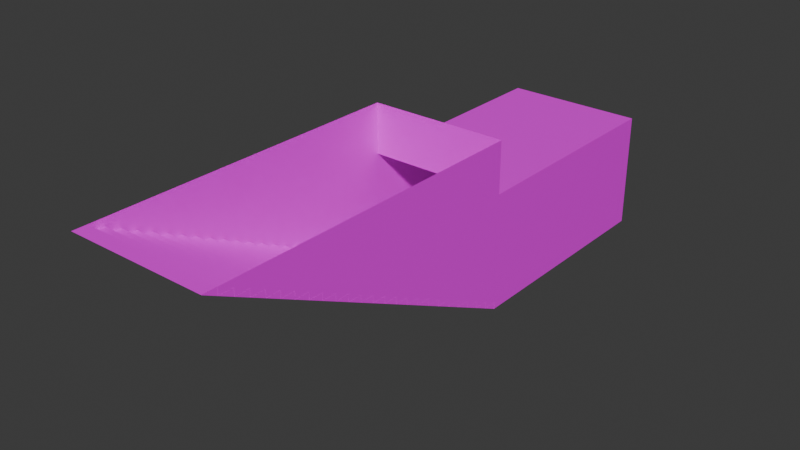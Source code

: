 # Source: tunnel_entry_underground.blend  (saved by Blender 4.5.90; exported with 4.5.12 LTS)
import bpy
from mathutils import Matrix  # noqa: F401  (used for matrix-valued properties, if any)

bpy.ops.wm.read_factory_settings(use_empty=True)
scene = bpy.context.scene
scene.name = 'Scene'

# ---- collections
col_collection = bpy.data.collections.new('Collection'); scene.collection.children.link(col_collection)

# ---- images (referenced by path relative to the original .blend; pixels are not part of the script)
import os
ASSET_DIR = os.environ.get("B2B_ASSET_DIR", "")  # directory of the original .blend (textures are referenced by path, not embedded)
HERE = os.path.dirname(os.path.abspath(__file__))  # packed textures are extracted next to this script under _unpacked/

def load_image(name, relpath, width, height, colorspace="sRGB"):
    """Load a texture the original file referenced (path relative to the .blend, or extracted next to this script)."""
    p = next((c for c in (os.path.join(HERE, relpath), os.path.join(ASSET_DIR, relpath)) if relpath and os.path.exists(c)), "")
    if p:
        img = bpy.data.images.load(p, check_existing=True)
        img.name = name
    else:  # same state as the original file: an image datablock whose file is absent (Cycles renders it pink)
        img = bpy.data.images.new(name, width, height)
        img.source = "FILE"
        img.filepath = "//" + (relpath or name)
    img.colorspace_settings.name = colorspace
    return img
img_pedestriantunel_dds = load_image('pedestriantunel.dds', 'pedestriantunel.dds', 1024, 1024, 'sRGB')
img_pedestrian_elements_dds = load_image('pedestrian_elements.dds', 'pedestrian_elements.dds', 1024, 1024, 'sRGB')

# ---- materials (node trees are filled in below, after node groups)
mat_material = bpy.data.materials.new('material')
mat_material.preview_render_type = 'FLAT'
mat_material_1 = bpy.data.materials.new('Material')
mat_material_1.alpha_threshold = 0.0
mat_material_1.preview_render_type = 'FLAT'
mat_material_1.roughness = 0.5
mat_material_1.line_color = (0.0, 0.0, 0.0, 1.0)

# ---- material node trees
mat_material.use_nodes = True; mat_material.node_tree.nodes.clear()
_N = mat_material.node_tree.nodes; _L = mat_material.node_tree.links
n0 = _N.new('ShaderNodeBsdfPrincipled'); n0.name = 'Principled BSDF'; n0.location = (-200, 100)
n1 = _N.new('ShaderNodeOutputMaterial'); n1.name = 'Material Output'; n1.location = (200, 100)
n2 = _N.new('ShaderNodeTexImage'); n2.name = 'Image Texture'; n2.location = (-490, 80)
n2.image = img_pedestriantunel_dds
_L.new(n0.outputs[0], n1.inputs[0])
_L.new(n2.outputs[0], n0.inputs[0])
n1.is_active_output = True
mat_material_1.use_nodes = True; mat_material_1.node_tree.nodes.clear()
_N = mat_material_1.node_tree.nodes; _L = mat_material_1.node_tree.links
n0 = _N.new('ShaderNodeOutputMaterial'); n0.name = 'Material Output'; n0.location = (200, 100)
n1 = _N.new('ShaderNodeBsdfPrincipled'); n1.name = 'Principled BSDF'; n1.location = (-200, 100)
n1.inputs[3].default_value = 1.45
n2 = _N.new('ShaderNodeTexImage'); n2.name = 'Image Texture'; n2.location = (-490, 80)
n2.image = img_pedestrian_elements_dds
_L.new(n1.outputs[0], n0.inputs[0])
_L.new(n2.outputs[0], n1.inputs[0])
n0.is_active_output = True

# ---- world
world_world = bpy.data.worlds.new('World'); scene.world = world_world
world_world.use_nodes = True; world_world.node_tree.nodes.clear()
_N = world_world.node_tree.nodes; _L = world_world.node_tree.links
n0 = _N.new('ShaderNodeOutputWorld'); n0.name = 'World Output'; n0.location = (200, 100)
n1 = _N.new('ShaderNodeBackground'); n1.name = 'Background'; n1.location = (-200, 100)
n1.inputs[0].default_value = (0.05088, 0.05088, 0.05088, 1.0)
_L.new(n1.outputs[0], n0.inputs[0])
n0.is_active_output = True
world_world.color = (0.05088, 0.05088, 0.05088)
world_world.sun_shadow_jitter_overblur = 0.0

# ---- meshes
me_plane_014 = bpy.data.meshes.new('Plane.014')
me_plane_014.from_pydata([(3.5, 1.5, -3.6), (3.5, 1.5, -1.1), (1.5, 1.5, -3.6), (1.5, 1.5, -1.1), (1.5, -1.5, -1.1), (1.5, -1.5, -3.6), (3.5, -1.5, -1.1), (3.5, -1.5, -3.6)], [], [(0, 1, 3, 2), (7, 5, 4, 6), (6, 4, 3, 1), (7, 0, 2, 5)])
_uv = me_plane_014.uv_layers.new(name='UVMap')
_uv.uv.foreach_set('vector', [0.5558, 0.6621, 0.5558, 1.0, 0.3339, 1.0, 0.3339, 0.6621, 0.5558, 0.6621, 0.3339, 0.6621, 0.3339, 1.0, 0.5558, 1.0, 0.1101, 0.661, 0.3362, 0.661, 0.3362, 0.3402, 0.1101, 0.3402, 0.1101, 0.661, 0.1101, 0.3402, 0.3362, 0.3402, 0.3362, 0.661])
me_plane_014.materials.append(mat_material)
me_plane_014.update()
me_plane_025 = bpy.data.meshes.new('Plane.025')
me_plane_025.from_pydata([(-1.0, 46.0, -1.5), (1.0, 46.0, -1.5), (-1.0, 48.0, -1.5), (1.0, 48.0, -1.5), (-0.3333, 46.0, -1.5), (0.3333, 46.0, -1.5), (0.3333, 48.0, -1.5), (-0.3333, 48.0, -1.5), (-1.0, 46.0, -1.8), (1.0, 46.0, -1.8), (-0.3333, 46.0, -1.8), (0.3333, 46.0, -1.8), (-1.0, 44.0, -1.8), (1.0, 44.0, -1.8), (-1.0, 46.0, -1.8), (1.0, 46.0, -1.8), (-0.3333, 44.0, -1.8), (0.3333, 44.0, -1.8), (0.3333, 46.0, -1.8), (-0.3333, 46.0, -1.8), (-1.0, 44.0, -2.1), (1.0, 44.0, -2.1), (-0.3333, 44.0, -2.1), (0.3333, 44.0, -2.1), (-1.0, 42.0, -2.1), (1.0, 42.0, -2.1), (-1.0, 44.0, -2.1), (1.0, 44.0, -2.1), (-0.3333, 42.0, -2.1), (0.3333, 42.0, -2.1), (0.3333, 44.0, -2.1), (-0.3333, 44.0, -2.1), (-1.0, 42.0, -2.4), (1.0, 42.0, -2.4), (-0.3333, 42.0, -2.4), (0.3333, 42.0, -2.4), (-1.0, 40.0, -2.4), (1.0, 40.0, -2.4), (-1.0, 42.0, -2.4), (1.0, 42.0, -2.4), (-0.3333, 40.0, -2.4), (0.3333, 40.0, -2.4), (0.3333, 42.0, -2.4), (-0.3333, 42.0, -2.4), (-1.0, 40.0, -2.7), (1.0, 40.0, -2.7), (-0.3333, 40.0, -2.7), (0.3333, 40.0, -2.7), (-1.0, 38.0, -2.7), (1.0, 38.0, -2.7), (-1.0, 40.0, -2.7), (1.0, 40.0, -2.7), (-0.3333, 38.0, -2.7), (0.3333, 38.0, -2.7), (0.3333, 40.0, -2.7), (-0.3333, 40.0, -2.7), (-1.0, 38.0, -3.0), (1.0, 38.0, -3.0), (-0.3333, 38.0, -3.0), (0.3333, 38.0, -3.0), (-1.0, 36.0, -3.0), (1.0, 36.0, -3.0), (-1.0, 38.0, -3.0), (1.0, 38.0, -3.0), (-0.3333, 36.0, -3.0), (0.3333, 36.0, -3.0), (0.3333, 38.0, -3.0), (-0.3333, 38.0, -3.0), (-1.0, 36.0, -3.3), (1.0, 36.0, -3.3), (-0.3333, 36.0, -3.3), (0.3333, 36.0, -3.3), (-1.0, 34.0, -3.3), (1.0, 34.0, -3.3), (-1.0, 36.0, -3.3), (1.0, 36.0, -3.3), (-0.3333, 34.0, -3.3), (0.3333, 34.0, -3.3), (0.3333, 36.0, -3.3), (-0.3333, 36.0, -3.3), (-1.0, 34.0, -3.6), (1.0, 34.0, -3.6), (-0.3333, 34.0, -3.6), (0.3333, 34.0, -3.6), (-1.0, 32.0, -3.6), (1.0, 32.0, -3.6), (-1.0, 34.0, -3.6), (1.0, 34.0, -3.6), (-0.3333, 32.0, -3.6), (0.3333, 32.0, -3.6), (0.3333, 34.0, -3.6), (-0.3333, 34.0, -3.6), (-1.0, 32.0, -3.9), (1.0, 32.0, -3.9), (-0.3333, 32.0, -3.9), (0.3333, 32.0, -3.9), (-1.0, 30.0, -3.9), (1.0, 30.0, -3.9), (-1.0, 32.0, -3.9), (1.0, 32.0, -3.9), (-0.3333, 30.0, -3.9), (0.3333, 30.0, -3.9), (0.3333, 32.0, -3.9), (-0.3333, 32.0, -3.9), (-1.0, 30.0, -4.2), (1.0, 30.0, -4.2), (-0.3333, 30.0, -4.2), (0.3333, 30.0, -4.2), (-1.0, 28.0, -4.2), (1.0, 28.0, -4.2), (-1.0, 30.0, -4.2), (1.0, 30.0, -4.2), (-0.3333, 28.0, -4.2), (0.3333, 28.0, -4.2), (0.3333, 30.0, -4.2), (-0.3333, 30.0, -4.2), (-1.0, 28.0, -4.5), (1.0, 28.0, -4.5), (-0.3333, 28.0, -4.5), (0.3333, 28.0, -4.5), (-1.0, 26.0, -4.5), (1.0, 26.0, -4.5), (-1.0, 28.0, -4.5), (1.0, 28.0, -4.5), (-0.3333, 26.0, -4.5), (0.3333, 26.0, -4.5), (0.3333, 28.0, -4.5), (-0.3333, 28.0, -4.5), (-1.0, 26.0, -4.8), (1.0, 26.0, -4.8), (-0.3333, 26.0, -4.8), (0.3333, 26.0, -4.8), (-1.0, 24.0, -4.8), (1.0, 24.0, -4.8), (-1.0, 26.0, -4.8), (1.0, 26.0, -4.8), (-0.3333, 24.0, -4.8), (0.3333, 24.0, -4.8), (0.3333, 26.0, -4.8), (-0.3333, 26.0, -4.8), (-1.0, 24.0, -5.1), (1.0, 24.0, -5.1), (-0.3333, 24.0, -5.1), (0.3333, 24.0, -5.1), (-1.0, 22.0, -5.1), (1.0, 22.0, -5.1), (-1.0, 24.0, -5.1), (1.0, 24.0, -5.1), (-0.3333, 22.0, -5.1), (0.3333, 22.0, -5.1), (0.3333, 24.0, -5.1), (-0.3333, 24.0, -5.1), (-1.0, 22.0, -5.4), (1.0, 22.0, -5.4), (-0.3333, 22.0, -5.4), (0.3333, 22.0, -5.4), (-1.0, 20.0, -5.4), (1.0, 20.0, -5.4), (-1.0, 22.0, -5.4), (1.0, 22.0, -5.4), (-0.3333, 20.0, -5.4), (0.3333, 20.0, -5.4), (0.3333, 22.0, -5.4), (-0.3333, 22.0, -5.4), (-1.0, 20.0, -5.7), (1.0, 20.0, -5.7), (-0.3333, 20.0, -5.7), (0.3333, 20.0, -5.7), (-1.0, 18.0, -5.7), (1.0, 18.0, -5.7), (-1.0, 20.0, -5.7), (1.0, 20.0, -5.7), (-0.3333, 18.0, -5.7), (0.3333, 18.0, -5.7), (0.3333, 20.0, -5.7), (-0.3333, 20.0, -5.7), (-1.0, 18.0, -6.0), (1.0, 18.0, -6.0), (-0.3333, 18.0, -6.0), (0.3333, 18.0, -6.0), (-1.0, 16.0, -6.0), (1.0, 16.0, -6.0), (-1.0, 18.0, -6.0), (1.0, 18.0, -6.0), (-0.3333, 16.0, -6.0), (0.3333, 16.0, -6.0), (0.3333, 18.0, -6.0), (-0.3333, 18.0, -6.0), (-1.0, 16.0, -6.3), (1.0, 16.0, -6.3), (-0.3333, 16.0, -6.3), (0.3333, 16.0, -6.3), (-1.0, 14.0, -6.3), (1.0, 14.0, -6.3), (-1.0, 16.0, -6.3), (1.0, 16.0, -6.3), (-0.3333, 14.0, -6.3), (0.3333, 14.0, -6.3), (0.3333, 16.0, -6.3), (-0.3333, 16.0, -6.3), (-1.0, 14.0, -6.6), (1.0, 14.0, -6.6), (-0.3333, 14.0, -6.6), (0.3333, 14.0, -6.6), (-1.0, 12.0, -6.6), (1.0, 12.0, -6.6), (-1.0, 14.0, -6.6), (1.0, 14.0, -6.6), (-0.3333, 12.0, -6.6), (0.3333, 12.0, -6.6), (0.3333, 14.0, -6.6), (-0.3333, 14.0, -6.6), (-1.0, 12.0, -6.9), (1.0, 12.0, -6.9), (-0.3333, 12.0, -6.9), (0.3333, 12.0, -6.9), (-1.0, 10.0, -6.9), (1.0, 10.0, -6.9), (-1.0, 12.0, -6.9), (1.0, 12.0, -6.9), (-0.3333, 10.0, -6.9), (0.3333, 10.0, -6.9), (0.3333, 12.0, -6.9), (-0.3333, 12.0, -6.9), (-1.0, 10.0, -7.2), (1.0, 10.0, -7.2), (-0.3333, 10.0, -7.2), (0.3333, 10.0, -7.2), (-1.0, 8.0, -7.2), (1.0, 8.0, -7.2), (-1.0, 10.0, -7.2), (1.0, 10.0, -7.2), (-0.3333, 8.0, -7.2), (0.3333, 8.0, -7.2), (0.3333, 10.0, -7.2), (-0.3333, 10.0, -7.2), (-1.0, 8.0, -7.5), (1.0, 8.0, -7.5), (-0.3333, 8.0, -7.5), (0.3333, 8.0, -7.5), (-1.0, 6.0, -7.5), (1.0, 6.0, -7.5), (-1.0, 8.0, -7.5), (1.0, 8.0, -7.5), (-0.3333, 6.0, -7.5), (0.3333, 6.0, -7.5), (0.3333, 8.0, -7.5), (-0.3333, 8.0, -7.5), (-1.0, 6.0, -7.8), (1.0, 6.0, -7.8), (-0.3333, 6.0, -7.8), (0.3333, 6.0, -7.8), (-1.0, 4.0, -7.8), (1.0, 4.0, -7.8), (-1.0, 6.0, -7.8), (1.0, 6.0, -7.8), (-0.3333, 4.0, -7.8), (0.3333, 4.0, -7.8), (0.3333, 6.0, -7.8), (-0.3333, 6.0, -7.8), (-1.0, 4.0, -8.1), (1.0, 4.0, -8.1), (-0.3333, 4.0, -8.1), (0.3333, 4.0, -8.1), (-1.0, 2.0, -8.1), (1.0, 2.0, -8.1), (-1.0, 4.0, -8.1), (1.0, 4.0, -8.1), (-0.3333, 2.0, -8.1), (0.3333, 2.0, -8.1), (0.3333, 4.0, -8.1), (-0.3333, 4.0, -8.1), (-1.0, 2.0, -8.4), (1.0, 2.0, -8.4), (-0.3333, 2.0, -8.4), (0.3333, 2.0, -8.4), (-1.0, 4.923e-06, -8.4), (1.0, 4.923e-06, -8.4), (-1.0, 2.0, -8.4), (1.0, 2.0, -8.4), (-0.3333, 4.923e-06, -8.4), (0.3333, 4.923e-06, -8.4), (0.3333, 2.0, -8.4), (-0.3333, 2.0, -8.4), (-1.0, 5.043e-06, -8.7), (1.0, 5.043e-06, -8.7), (-0.3333, 5.043e-06, -8.7), (0.3333, 5.043e-06, -8.7)], [], [(5, 1, 3, 6), (0, 4, 7, 2), (4, 5, 6, 7), (11, 9, 1, 5), (8, 10, 4, 0), (10, 11, 5, 4), (17, 13, 15, 18), (12, 16, 19, 14), (16, 17, 18, 19), (23, 21, 13, 17), (20, 22, 16, 12), (22, 23, 17, 16), (29, 25, 27, 30), (24, 28, 31, 26), (28, 29, 30, 31), (35, 33, 25, 29), (32, 34, 28, 24), (34, 35, 29, 28), (41, 37, 39, 42), (36, 40, 43, 38), (40, 41, 42, 43), (47, 45, 37, 41), (44, 46, 40, 36), (46, 47, 41, 40), (53, 49, 51, 54), (48, 52, 55, 50), (52, 53, 54, 55), (59, 57, 49, 53), (56, 58, 52, 48), (58, 59, 53, 52), (65, 61, 63, 66), (60, 64, 67, 62), (64, 65, 66, 67), (71, 69, 61, 65), (68, 70, 64, 60), (70, 71, 65, 64), (77, 73, 75, 78), (72, 76, 79, 74), (76, 77, 78, 79), (83, 81, 73, 77), (80, 82, 76, 72), (82, 83, 77, 76), (89, 85, 87, 90), (84, 88, 91, 86), (88, 89, 90, 91), (95, 93, 85, 89), (92, 94, 88, 84), (94, 95, 89, 88), (101, 97, 99, 102), (96, 100, 103, 98), (100, 101, 102, 103), (107, 105, 97, 101), (104, 106, 100, 96), (106, 107, 101, 100), (113, 109, 111, 114), (108, 112, 115, 110), (112, 113, 114, 115), (119, 117, 109, 113), (116, 118, 112, 108), (118, 119, 113, 112), (125, 121, 123, 126), (120, 124, 127, 122), (124, 125, 126, 127), (131, 129, 121, 125), (128, 130, 124, 120), (130, 131, 125, 124), (137, 133, 135, 138), (132, 136, 139, 134), (136, 137, 138, 139), (143, 141, 133, 137), (140, 142, 136, 132), (142, 143, 137, 136), (149, 145, 147, 150), (144, 148, 151, 146), (148, 149, 150, 151), (155, 153, 145, 149), (152, 154, 148, 144), (154, 155, 149, 148), (161, 157, 159, 162), (156, 160, 163, 158), (160, 161, 162, 163), (167, 165, 157, 161), (164, 166, 160, 156), (166, 167, 161, 160), (173, 169, 171, 174), (168, 172, 175, 170), (172, 173, 174, 175), (179, 177, 169, 173), (176, 178, 172, 168), (178, 179, 173, 172), (185, 181, 183, 186), (180, 184, 187, 182), (184, 185, 186, 187), (191, 189, 181, 185), (188, 190, 184, 180), (190, 191, 185, 184), (197, 193, 195, 198), (192, 196, 199, 194), (196, 197, 198, 199), (203, 201, 193, 197), (200, 202, 196, 192), (202, 203, 197, 196), (209, 205, 207, 210), (204, 208, 211, 206), (208, 209, 210, 211), (215, 213, 205, 209), (212, 214, 208, 204), (214, 215, 209, 208), (221, 217, 219, 222), (216, 220, 223, 218), (220, 221, 222, 223), (227, 225, 217, 221), (224, 226, 220, 216), (226, 227, 221, 220), (233, 229, 231, 234), (228, 232, 235, 230), (232, 233, 234, 235), (239, 237, 229, 233), (236, 238, 232, 228), (238, 239, 233, 232), (245, 241, 243, 246), (240, 244, 247, 242), (244, 245, 246, 247), (251, 249, 241, 245), (248, 250, 244, 240), (250, 251, 245, 244), (257, 253, 255, 258), (252, 256, 259, 254), (256, 257, 258, 259), (263, 261, 253, 257), (260, 262, 256, 252), (262, 263, 257, 256), (269, 265, 267, 270), (264, 268, 271, 266), (268, 269, 270, 271), (275, 273, 265, 269), (272, 274, 268, 264), (274, 275, 269, 268), (281, 277, 279, 282), (276, 280, 283, 278), (280, 281, 282, 283), (287, 285, 277, 281), (284, 286, 280, 276), (286, 287, 281, 280)])
_uv = me_plane_025.uv_layers.new(name='UVMap')
_uv.uv.foreach_set('vector', [0.008526, 0.6047, 0.008526, 0.3762, 0.05903, 0.3762, 0.05903, 0.6047, 0.008526, 0.6047, 0.008526, 0.3762, 0.05903, 0.3762, 0.05903, 0.6047, 0.008526, 0.6047, 0.008526, 0.3762, 0.05903, 0.3762, 0.05903, 0.6047, 0.008526, 0.6047, 0.008526, 0.3762, 0.1117, 0.3762, 0.1117, 0.6047, 0.008526, 0.6047, 0.008526, 0.3762, 0.1117, 0.3762, 0.1117, 0.6047, 0.008526, 0.6047, 0.008526, 0.3762, 0.1117, 0.3762, 0.1117, 0.6047, 0.008526, 0.6047, 0.008526, 0.3762, 0.05903, 0.3762, 0.05903, 0.6047, 0.008526, 0.6047, 0.008526, 0.3762, 0.05903, 0.3762, 0.05903, 0.6047, 0.008526, 0.6047, 0.008526, 0.3762, 0.05903, 0.3762, 0.05903, 0.6047, 0.008526, 0.6047, 0.008526, 0.3762, 0.1117, 0.3762, 0.1117, 0.6047, 0.008526, 0.6047, 0.008526, 0.3762, 0.1117, 0.3762, 0.1117, 0.6047, 0.008526, 0.6047, 0.008526, 0.3762, 0.1117, 0.3762, 0.1117, 0.6047, 0.008526, 0.6047, 0.008526, 0.3762, 0.05903, 0.3762, 0.05903, 0.6047, 0.008526, 0.6047, 0.008526, 0.3762, 0.05903, 0.3762, 0.05903, 0.6047, 0.008526, 0.6047, 0.008526, 0.3762, 0.05903, 0.3762, 0.05903, 0.6047, 0.008526, 0.6047, 0.008526, 0.3762, 0.1117, 0.3762, 0.1117, 0.6047, 0.008526, 0.6047, 0.008526, 0.3762, 0.1117, 0.3762, 0.1117, 0.6047, 0.008526, 0.6047, 0.008526, 0.3762, 0.1117, 0.3762, 0.1117, 0.6047, 0.008526, 0.6047, 0.008526, 0.3762, 0.05903, 0.3762, 0.05903, 0.6047, 0.008526, 0.6047, 0.008526, 0.3762, 0.05903, 0.3762, 0.05903, 0.6047, 0.008526, 0.6047, 0.008526, 0.3762, 0.05903, 0.3762, 0.05903, 0.6047, 0.008526, 0.6047, 0.008526, 0.3762, 0.1117, 0.3762, 0.1117, 0.6047, 0.008526, 0.6047, 0.008526, 0.3762, 0.1117, 0.3762, 0.1117, 0.6047, 0.008526, 0.6047, 0.008526, 0.3762, 0.1117, 0.3762, 0.1117, 0.6047, 0.008526, 0.6047, 0.008526, 0.3762, 0.05903, 0.3762, 0.05903, 0.6047, 0.008526, 0.6047, 0.008526, 0.3762, 0.05903, 0.3762, 0.05903, 0.6047, 0.008526, 0.6047, 0.008526, 0.3762, 0.05903, 0.3762, 0.05903, 0.6047, 0.008526, 0.6047, 0.008526, 0.3762, 0.1117, 0.3762, 0.1117, 0.6047, 0.008526, 0.6047, 0.008526, 0.3762, 0.1117, 0.3762, 0.1117, 0.6047, 0.008526, 0.6047, 0.008526, 0.3762, 0.1117, 0.3762, 0.1117, 0.6047, 0.008526, 0.6047, 0.008526, 0.3762, 0.05903, 0.3762, 0.05903, 0.6047, 0.008526, 0.6047, 0.008526, 0.3762, 0.05903, 0.3762, 0.05903, 0.6047, 0.008526, 0.6047, 0.008526, 0.3762, 0.05903, 0.3762, 0.05903, 0.6047, 0.008526, 0.6047, 0.008526, 0.3762, 0.1117, 0.3762, 0.1117, 0.6047, 0.008526, 0.6047, 0.008526, 0.3762, 0.1117, 0.3762, 0.1117, 0.6047, 0.008526, 0.6047, 0.008526, 0.3762, 0.1117, 0.3762, 0.1117, 0.6047, 0.008526, 0.6047, 0.008526, 0.3762, 0.05903, 0.3762, 0.05903, 0.6047, 0.008526, 0.6047, 0.008526, 0.3762, 0.05903, 0.3762, 0.05903, 0.6047, 0.008526, 0.6047, 0.008526, 0.3762, 0.05903, 0.3762, 0.05903, 0.6047, 0.008526, 0.6047, 0.008526, 0.3762, 0.1117, 0.3762, 0.1117, 0.6047, 0.008526, 0.6047, 0.008526, 0.3762, 0.1117, 0.3762, 0.1117, 0.6047, 0.008526, 0.6047, 0.008526, 0.3762, 0.1117, 0.3762, 0.1117, 0.6047, 0.008526, 0.6047, 0.008526, 0.3762, 0.05903, 0.3762, 0.05903, 0.6047, 0.008526, 0.6047, 0.008526, 0.3762, 0.05903, 0.3762, 0.05903, 0.6047, 0.008526, 0.6047, 0.008526, 0.3762, 0.05903, 0.3762, 0.05903, 0.6047, 0.008526, 0.6047, 0.008526, 0.3762, 0.1117, 0.3762, 0.1117, 0.6047, 0.008526, 0.6047, 0.008526, 0.3762, 0.1117, 0.3762, 0.1117, 0.6047, 0.008526, 0.6047, 0.008526, 0.3762, 0.1117, 0.3762, 0.1117, 0.6047, 0.008526, 0.6047, 0.008526, 0.3762, 0.05903, 0.3762, 0.05903, 0.6047, 0.008526, 0.6047, 0.008526, 0.3762, 0.05903, 0.3762, 0.05903, 0.6047, 0.008526, 0.6047, 0.008526, 0.3762, 0.05903, 0.3762, 0.05903, 0.6047, 0.008526, 0.6047, 0.008526, 0.3762, 0.1117, 0.3762, 0.1117, 0.6047, 0.008526, 0.6047, 0.008526, 0.3762, 0.1117, 0.3762, 0.1117, 0.6047, 0.008526, 0.6047, 0.008526, 0.3762, 0.1117, 0.3762, 0.1117, 0.6047, 0.008526, 0.6047, 0.008526, 0.3762, 0.05903, 0.3762, 0.05903, 0.6047, 0.008526, 0.6047, 0.008526, 0.3762, 0.05903, 0.3762, 0.05903, 0.6047, 0.008526, 0.6047, 0.008526, 0.3762, 0.05903, 0.3762, 0.05903, 0.6047, 0.008526, 0.6047, 0.008526, 0.3762, 0.1117, 0.3762, 0.1117, 0.6047, 0.008526, 0.6047, 0.008526, 0.3762, 0.1117, 0.3762, 0.1117, 0.6047, 0.008526, 0.6047, 0.008526, 0.3762, 0.1117, 0.3762, 0.1117, 0.6047, 0.008526, 0.6047, 0.008526, 0.3762, 0.05903, 0.3762, 0.05903, 0.6047, 0.008526, 0.6047, 0.008526, 0.3762, 0.05903, 0.3762, 0.05903, 0.6047, 0.008526, 0.6047, 0.008526, 0.3762, 0.05903, 0.3762, 0.05903, 0.6047, 0.008526, 0.6047, 0.008526, 0.3762, 0.1117, 0.3762, 0.1117, 0.6047, 0.008526, 0.6047, 0.008526, 0.3762, 0.1117, 0.3762, 0.1117, 0.6047, 0.008526, 0.6047, 0.008526, 0.3762, 0.1117, 0.3762, 0.1117, 0.6047, 0.008526, 0.6047, 0.008526, 0.3762, 0.05903, 0.3762, 0.05903, 0.6047, 0.008526, 0.6047, 0.008526, 0.3762, 0.05903, 0.3762, 0.05903, 0.6047, 0.008526, 0.6047, 0.008526, 0.3762, 0.05903, 0.3762, 0.05903, 0.6047, 0.008526, 0.6047, 0.008526, 0.3762, 0.1117, 0.3762, 0.1117, 0.6047, 0.008526, 0.6047, 0.008526, 0.3762, 0.1117, 0.3762, 0.1117, 0.6047, 0.008526, 0.6047, 0.008526, 0.3762, 0.1117, 0.3762, 0.1117, 0.6047, 0.008526, 0.6047, 0.008526, 0.3762, 0.05903, 0.3762, 0.05903, 0.6047, 0.008526, 0.6047, 0.008526, 0.3762, 0.05903, 0.3762, 0.05903, 0.6047, 0.008526, 0.6047, 0.008526, 0.3762, 0.05903, 0.3762, 0.05903, 0.6047, 0.008526, 0.6047, 0.008526, 0.3762, 0.1117, 0.3762, 0.1117, 0.6047, 0.008526, 0.6047, 0.008526, 0.3762, 0.1117, 0.3762, 0.1117, 0.6047, 0.008526, 0.6047, 0.008526, 0.3762, 0.1117, 0.3762, 0.1117, 0.6047, 0.008526, 0.6047, 0.008526, 0.3762, 0.05903, 0.3762, 0.05903, 0.6047, 0.008526, 0.6047, 0.008526, 0.3762, 0.05903, 0.3762, 0.05903, 0.6047, 0.008526, 0.6047, 0.008526, 0.3762, 0.05903, 0.3762, 0.05903, 0.6047, 0.008526, 0.6047, 0.008526, 0.3762, 0.1117, 0.3762, 0.1117, 0.6047, 0.008526, 0.6047, 0.008526, 0.3762, 0.1117, 0.3762, 0.1117, 0.6047, 0.008526, 0.6047, 0.008526, 0.3762, 0.1117, 0.3762, 0.1117, 0.6047, 0.008526, 0.6047, 0.008526, 0.3762, 0.05903, 0.3762, 0.05903, 0.6047, 0.008526, 0.6047, 0.008526, 0.3762, 0.05903, 0.3762, 0.05903, 0.6047, 0.008526, 0.6047, 0.008526, 0.3762, 0.05903, 0.3762, 0.05903, 0.6047, 0.008526, 0.6047, 0.008526, 0.3762, 0.1117, 0.3762, 0.1117, 0.6047, 0.008526, 0.6047, 0.008526, 0.3762, 0.1117, 0.3762, 0.1117, 0.6047, 0.008526, 0.6047, 0.008526, 0.3762, 0.1117, 0.3762, 0.1117, 0.6047, 0.008526, 0.6047, 0.008526, 0.3762, 0.05903, 0.3762, 0.05903, 0.6047, 0.008526, 0.6047, 0.008526, 0.3762, 0.05903, 0.3762, 0.05903, 0.6047, 0.008526, 0.6047, 0.008526, 0.3762, 0.05903, 0.3762, 0.05903, 0.6047, 0.008526, 0.6047, 0.008526, 0.3762, 0.1117, 0.3762, 0.1117, 0.6047, 0.008526, 0.6047, 0.008526, 0.3762, 0.1117, 0.3762, 0.1117, 0.6047, 0.008526, 0.6047, 0.008526, 0.3762, 0.1117, 0.3762, 0.1117, 0.6047, 0.008526, 0.6047, 0.008526, 0.3762, 0.05903, 0.3762, 0.05903, 0.6047, 0.008526, 0.6047, 0.008526, 0.3762, 0.05903, 0.3762, 0.05903, 0.6047, 0.008526, 0.6047, 0.008526, 0.3762, 0.05903, 0.3762, 0.05903, 0.6047, 0.008526, 0.6047, 0.008526, 0.3762, 0.1117, 0.3762, 0.1117, 0.6047, 0.008526, 0.6047, 0.008526, 0.3762, 0.1117, 0.3762, 0.1117, 0.6047, 0.008526, 0.6047, 0.008526, 0.3762, 0.1117, 0.3762, 0.1117, 0.6047, 0.008526, 0.6047, 0.008526, 0.3762, 0.05903, 0.3762, 0.05903, 0.6047, 0.008526, 0.6047, 0.008526, 0.3762, 0.05903, 0.3762, 0.05903, 0.6047, 0.008526, 0.6047, 0.008526, 0.3762, 0.05903, 0.3762, 0.05903, 0.6047, 0.008526, 0.6047, 0.008526, 0.3762, 0.1117, 0.3762, 0.1117, 0.6047, 0.008526, 0.6047, 0.008526, 0.3762, 0.1117, 0.3762, 0.1117, 0.6047, 0.008526, 0.6047, 0.008526, 0.3762, 0.1117, 0.3762, 0.1117, 0.6047, 0.008526, 0.6047, 0.008526, 0.3762, 0.05903, 0.3762, 0.05903, 0.6047, 0.008526, 0.6047, 0.008526, 0.3762, 0.05903, 0.3762, 0.05903, 0.6047, 0.008526, 0.6047, 0.008526, 0.3762, 0.05903, 0.3762, 0.05903, 0.6047, 0.008526, 0.6047, 0.008526, 0.3762, 0.1117, 0.3762, 0.1117, 0.6047, 0.008526, 0.6047, 0.008526, 0.3762, 0.1117, 0.3762, 0.1117, 0.6047, 0.008526, 0.6047, 0.008526, 0.3762, 0.1117, 0.3762, 0.1117, 0.6047, 0.008526, 0.6047, 0.008526, 0.3762, 0.05903, 0.3762, 0.05903, 0.6047, 0.008526, 0.6047, 0.008526, 0.3762, 0.05903, 0.3762, 0.05903, 0.6047, 0.008526, 0.6047, 0.008526, 0.3762, 0.05903, 0.3762, 0.05903, 0.6047, 0.008526, 0.6047, 0.008526, 0.3762, 0.1117, 0.3762, 0.1117, 0.6047, 0.008526, 0.6047, 0.008526, 0.3762, 0.1117, 0.3762, 0.1117, 0.6047, 0.008526, 0.6047, 0.008526, 0.3762, 0.1117, 0.3762, 0.1117, 0.6047, 0.008526, 0.6047, 0.008526, 0.3762, 0.05903, 0.3762, 0.05903, 0.6047, 0.008526, 0.6047, 0.008526, 0.3762, 0.05903, 0.3762, 0.05903, 0.6047, 0.008526, 0.6047, 0.008526, 0.3762, 0.05903, 0.3762, 0.05903, 0.6047, 0.008526, 0.6047, 0.008526, 0.3762, 0.1117, 0.3762, 0.1117, 0.6047, 0.008526, 0.6047, 0.008526, 0.3762, 0.1117, 0.3762, 0.1117, 0.6047, 0.008526, 0.6047, 0.008526, 0.3762, 0.1117, 0.3762, 0.1117, 0.6047, 0.008526, 0.6047, 0.008526, 0.3762, 0.05903, 0.3762, 0.05903, 0.6047, 0.008526, 0.6047, 0.008526, 0.3762, 0.05903, 0.3762, 0.05903, 0.6047, 0.008526, 0.6047, 0.008526, 0.3762, 0.05903, 0.3762, 0.05903, 0.6047, 0.008526, 0.6047, 0.008526, 0.3762, 0.1117, 0.3762, 0.1117, 0.6047, 0.008526, 0.6047, 0.008526, 0.3762, 0.1117, 0.3762, 0.1117, 0.6047, 0.008526, 0.6047, 0.008526, 0.3762, 0.1117, 0.3762, 0.1117, 0.6047, 0.008526, 0.6047, 0.008526, 0.3762, 0.05903, 0.3762, 0.05903, 0.6047, 0.008526, 0.6047, 0.008526, 0.3762, 0.05903, 0.3762, 0.05903, 0.6047, 0.008526, 0.6047, 0.008526, 0.3762, 0.05903, 0.3762, 0.05903, 0.6047, 0.008526, 0.6047, 0.008526, 0.3762, 0.1117, 0.3762, 0.1117, 0.6047, 0.008526, 0.6047, 0.008526, 0.3762, 0.1117, 0.3762, 0.1117, 0.6047, 0.008526, 0.6047, 0.008526, 0.3762, 0.1117, 0.3762, 0.1117, 0.6047, 0.008526, 0.6047, 0.008526, 0.3762, 0.05903, 0.3762, 0.05903, 0.6047, 0.008526, 0.6047, 0.008526, 0.3762, 0.05903, 0.3762, 0.05903, 0.6047, 0.008526, 0.6047, 0.008526, 0.3762, 0.05903, 0.3762, 0.05903, 0.6047, 0.008526, 0.6047, 0.008526, 0.3762, 0.1117, 0.3762, 0.1117, 0.6047, 0.008526, 0.6047, 0.008526, 0.3762, 0.1117, 0.3762, 0.1117, 0.6047, 0.008526, 0.6047, 0.008526, 0.3762, 0.1117, 0.3762, 0.1117, 0.6047])
me_plane_025.materials.append(mat_material_1)
me_plane_025.update()
me_plane_009 = bpy.data.meshes.new('Plane.009')
me_plane_009.from_pydata([(0.4167, 14.0, 1.5), (0.4167, 16.0, 1.5), (2.417, 1.907e-06, 1.5), (0.4167, 6.0, 1.5), (0.4167, 8.0, 1.5), (0.4167, 10.0, 1.5), (0.4167, 12.0, 1.5), (0.6667, 14.0, 1.5), (2.167, 2.0, 1.5), (1.917, 4.0, 1.5), (1.667, 6.0, 1.5), (1.417, 8.0, 1.5), (1.167, 10.0, 1.5), (0.9167, 12.0, 1.5), (0.4167, 14.0, -1.5), (0.4167, 16.0, -1.5), (2.417, 1.907e-06, -1.5), (0.4167, 6.0, -1.5), (0.4167, 8.0, -1.5), (0.4167, 10.0, -1.5), (0.4167, 12.0, -1.5), (0.6667, 14.0, -1.5), (2.167, 2.0, -1.5), (1.917, 4.0, -1.5), (1.667, 6.0, -1.5), (1.417, 8.0, -1.5), (1.167, 10.0, -1.5), (0.9167, 12.0, -1.5), (0.4167, 1.302e-06, 1.5), (0.4167, 2.0, 1.5), (0.4167, 4.0, 1.5), (0.4167, 1.302e-06, -1.5), (0.4167, 2.0, -1.5), (0.4167, 4.0, -1.5), (0.4167, 4.889, 1.5), (0.4167, 4.889, -1.5)], [], [(6, 0, 7, 13), (5, 6, 13, 12), (4, 5, 12, 11), (3, 4, 11, 10), (30, 3, 10, 9), (29, 30, 9, 8), (28, 29, 8, 2), (0, 1, 7), (20, 27, 21, 14), (19, 26, 27, 20), (18, 25, 26, 19), (17, 24, 25, 18), (33, 23, 24, 17), (32, 22, 23, 33), (31, 16, 22, 32), (14, 21, 15), (29, 32, 33, 30), (28, 31, 32, 29), (30, 33, 35, 34)])
_uv = me_plane_009.uv_layers.new(name='UVMap')
_uv.uv.foreach_set('vector', [0.0, 0.7407, 0.0, 0.8179, 0.125, 0.8179, 0.25, 0.7407, 0.0, 0.7407, 0.0, 0.8179, 0.25, 0.8179, 0.375, 0.7407, 0.0, 0.7407, 0.0, 0.8179, 0.375, 0.8179, 0.5, 0.7407, 0.0, 0.7407, 0.0, 0.8179, 0.5, 0.8179, 0.625, 0.7407, 0.0, 0.7407, 0.0, 0.8179, 0.625, 0.8179, 0.75, 0.7407, 0.0, 0.7407, 0.0, 0.8179, 0.75, 0.8179, 0.875, 0.7407, 0.0, 0.7407, 0.0, 0.8179, 0.875, 0.8179, 1.0, 0.7407, 0.0, 0.7407, 0.0, 0.8179, 0.125, 0.7407, 0.0, 0.7407, 0.25, 0.7407, 0.125, 0.8179, 0.0, 0.8179, 0.0, 0.7407, 0.375, 0.7407, 0.25, 0.8179, 0.0, 0.8179, 0.0, 0.7407, 0.5, 0.7407, 0.375, 0.8179, 0.0, 0.8179, 0.0, 0.7407, 0.625, 0.7407, 0.5, 0.8179, 0.0, 0.8179, 0.0, 0.7407, 0.75, 0.7407, 0.625, 0.8179, 0.0, 0.8179, 0.0, 0.7407, 0.875, 0.7407, 0.75, 0.8179, 0.0, 0.8179, 0.0, 0.7407, 1.0, 0.7407, 0.875, 0.8179, 0.0, 0.8179, 0.0, 0.7407, 0.125, 0.7407, 0.0, 0.8179, 0.01637, 0.7407, 0.433, 0.7407, 0.433, 0.8179, 0.01637, 0.8179, 0.01637, 0.7407, 0.433, 0.7407, 0.433, 0.8179, 0.01637, 0.8179, 0.01637, 0.7407, 0.433, 0.7407, 0.433, 0.775, 0.01637, 0.775])
me_plane_009.materials.append(mat_material)
me_plane_009.update()
me_plane_001 = bpy.data.meshes.new('Plane.001')
me_plane_001.from_pydata([(1.5, 1.5, -1.1), (1.5, -1.5, -1.1), (1.5, 1.5, -3.6), (1.5, -1.5, -3.6), (-1.5, 1.5, -1.1), (-1.5, 1.5, -3.6), (-0.5, 1.5, -1.1), (-0.5, 1.5, -3.6), (-1.5, -1.5, -3.6), (-1.5, -1.5, -1.1), (0.5, -1.5, -1.1), (0.5, -1.5, -3.6)], [], [(4, 0, 1, 9), (5, 8, 3, 2), (2, 0, 6, 7), (7, 6, 4, 5), (8, 9, 10, 11), (11, 10, 1, 3)])
_uv = me_plane_001.uv_layers.new(name='UVMap')
_uv.uv.foreach_set('vector', [0.2758, 0.3419, 0.2758, 0.6628, 0.6285, 0.6628, 0.6285, 0.3419, 0.2758, 0.3419, 0.6285, 0.3419, 0.6285, 0.6628, 0.2758, 0.6628, 0.5558, 0.6621, 0.5558, 1.0, 0.3339, 1.0, 0.3339, 0.6621, 0.4448, 0.6621, 0.4448, 1.0, 0.3339, 1.0, 0.3339, 0.6621, 0.5558, 0.6621, 0.5558, 1.0, 0.3339, 1.0, 0.3339, 0.6621, 0.4448, 0.6621, 0.4448, 1.0, 0.3339, 1.0, 0.3339, 0.6621])
me_plane_001.materials.append(mat_material)
me_plane_001.update()

# ---- objects
ob_underground_entry_2 = bpy.data.objects.new('underground_entry_2', me_plane_014)
ob_underground_steps = bpy.data.objects.new('underground_steps', me_plane_025)
ob_underground_walls = bpy.data.objects.new('underground_walls', me_plane_009)
ob_underground_cross = bpy.data.objects.new('underground_cross', me_plane_001)

# ---- transforms, parenting, visibility, modifiers, constraints
ob_underground_entry_2.location = (5.684e-14, 0.0, 0.0)
ob_underground_entry_2.rotation_euler = (0.0, -0.0, 1.571)
ob_underground_steps.location = (0.0, 0.0, 0.0)
ob_underground_steps.rotation_euler = (-1.571, -0.0, 0.0)
ob_underground_steps.scale = (1.5, 0.075, 1.0)
ob_underground_walls.location = (0.0, 0.0, 0.0)
ob_underground_walls.rotation_euler = (-1.571, -4.371e-08, -1.571)
ob_underground_walls.scale = (3.6, 0.225, 1.0)
ob_underground_cross.location = (0.0, 0.0, 0.0)
ob_underground_cross.rotation_euler = (0.0, -0.0, -1.571)

# ---- collection membership
col_collection.objects.link(ob_underground_entry_2)
col_collection.objects.link(ob_underground_steps)
col_collection.objects.link(ob_underground_walls)
col_collection.objects.link(ob_underground_cross)

# ---- scene / render settings (as saved in the file)
scene.frame_start = 1; scene.frame_end = 250; scene.frame_set(3)
scene.render.engine = 'BLENDER_EEVEE_NEXT'
bpy.context.view_layer.update()

# ---- added for rendering (the .blend has no active camera and no usable light): camera, sun
cam_auto = bpy.data.cameras.new('AutoCamera')
cam_auto.lens = 50.0
cam_auto.sensor_width = 36.0
cam_auto.clip_end = 1000.0
ob_auto_camera = bpy.data.objects.new('AutoCamera', cam_auto)
scene.collection.objects.link(ob_auto_camera)
ob_auto_camera.location = (12.0918, -17.1102, 7.87344)
ob_auto_camera.rotation_euler = (1.09748, -7.21219e-08, 0.694738)
scene.camera = ob_auto_camera
light_auto_sun = bpy.data.lights.new('AutoSun', 'SUN')
light_auto_sun.energy = 3.0
light_auto_sun.angle = 0.0523599
ob_auto_sun = bpy.data.objects.new('AutoSun', light_auto_sun)
scene.collection.objects.link(ob_auto_sun)
ob_auto_sun.rotation_euler = (0.872665, 0.174533, 0.523599)
bpy.context.view_layer.update()
